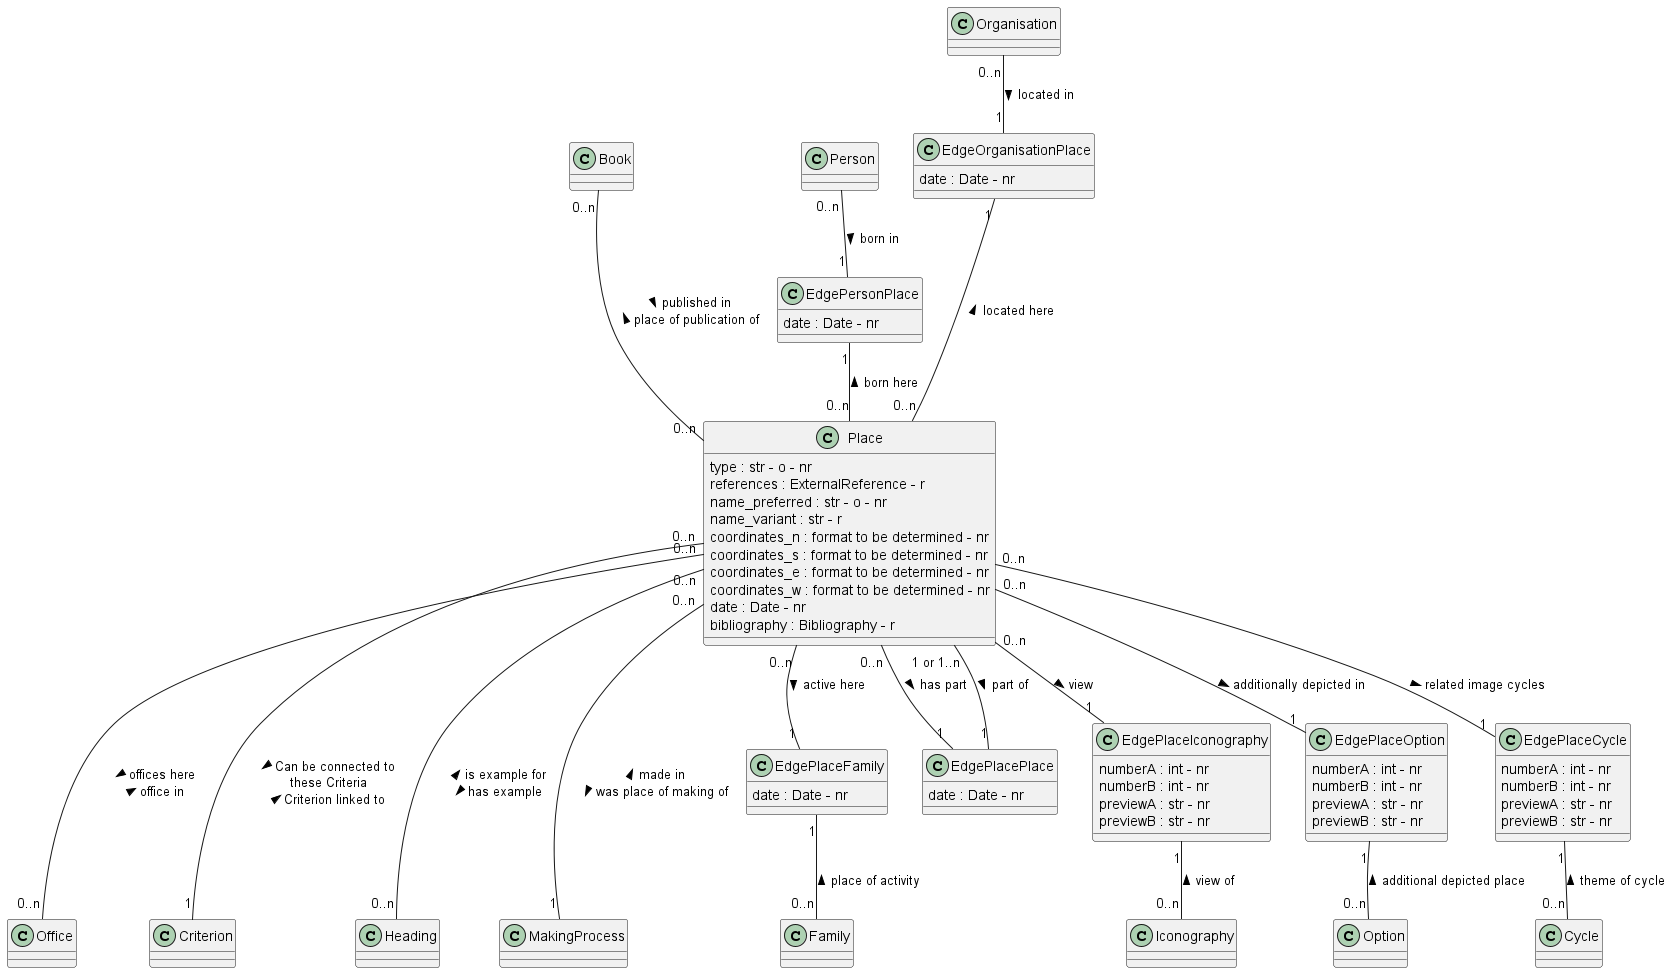

The diagram above was rendered by PlantUML. Its source (embedded in the PNG):
@startuml 
class Place
Place : type : str - o - nr
Place : references : ExternalReference - r
Place : name_preferred : str - o - nr
Place : name_variant : str - r
Place : coordinates_n : format to be determined - nr
Place : coordinates_s : format to be determined - nr
Place : coordinates_e : format to be determined - nr
Place : coordinates_w : format to be determined - nr
Place : date : Date - nr
Place : bibliography : Bibliography - r


class Person 

class Family

class Office

class Organisation

class Place 

class Iconography

class Option 
    
class Criterion

class Cycle

class Book

class Heading

class MakingProcess

class EdgePersonPlace
EdgePersonPlace : date : Date - nr

class EdgePlaceFamily
EdgePlaceFamily : date : Date - nr

class EdgeOrganisationPlace
EdgeOrganisationPlace : date : Date - nr

class EdgePlacePlace
EdgePlacePlace : date : Date - nr

class EdgePlaceIconography
EdgePlaceIconography : numberA : int - nr
EdgePlaceIconography : numberB : int - nr
EdgePlaceIconography : previewA : str - nr
EdgePlaceIconography : previewB : str - nr

class EdgePlaceOption
EdgePlaceOption : numberA : int - nr
EdgePlaceOption : numberB : int - nr
EdgePlaceOption : previewA : str - nr
EdgePlaceOption : previewB : str - nr

class EdgePlaceCycle
EdgePlaceCycle : numberA : int - nr
EdgePlaceCycle : numberB : int - nr
EdgePlaceCycle : previewA : str - nr
EdgePlaceCycle : previewB : str - nr

Person "0..n" -- "1" EdgePersonPlace : born in >
EdgePersonPlace "1" -- "0..n" Place : born here <

Place "0..n" -- "1" EdgePlaceFamily: active here >
EdgePlaceFamily "1" -- "0..n" Family : place of activity <

Place "0..n" --- "0..n" Office : > offices here \n office in <

Organisation "0..n" -- "1" EdgeOrganisationPlace : located in >
EdgeOrganisationPlace "1" --- "0..n" Place : located here <

Place "0..n" -- "1" EdgePlacePlace : has part >
EdgePlacePlace "1" -- "1 or 1..n" Place : part of <

Place "0..n" -- "1" EdgePlaceIconography : view >
EdgePlaceIconography "1" -- "0..n" Iconography : view of <

Place "0..n" -- "1" EdgePlaceOption : additionally depicted in >
EdgePlaceOption "1" -- "0..n" Option : additional depicted place <

Place "0..n" --- "1" Criterion : > Can be connected to \n these Criteria \n Criterion linked to <

Place "0..n" -- "1" EdgePlaceCycle : related image cycles >
EdgePlaceCycle "1" -- "0..n" Cycle : theme of cycle <

Book "0..n" --- "0..n" Place : > published in  \n place of publication of <

Place "0..n" --- "0..n" Heading : < is example for \n has example >

Place "0..n" --- "1" MakingProcess : < made in \n was place of making of >

@enduml